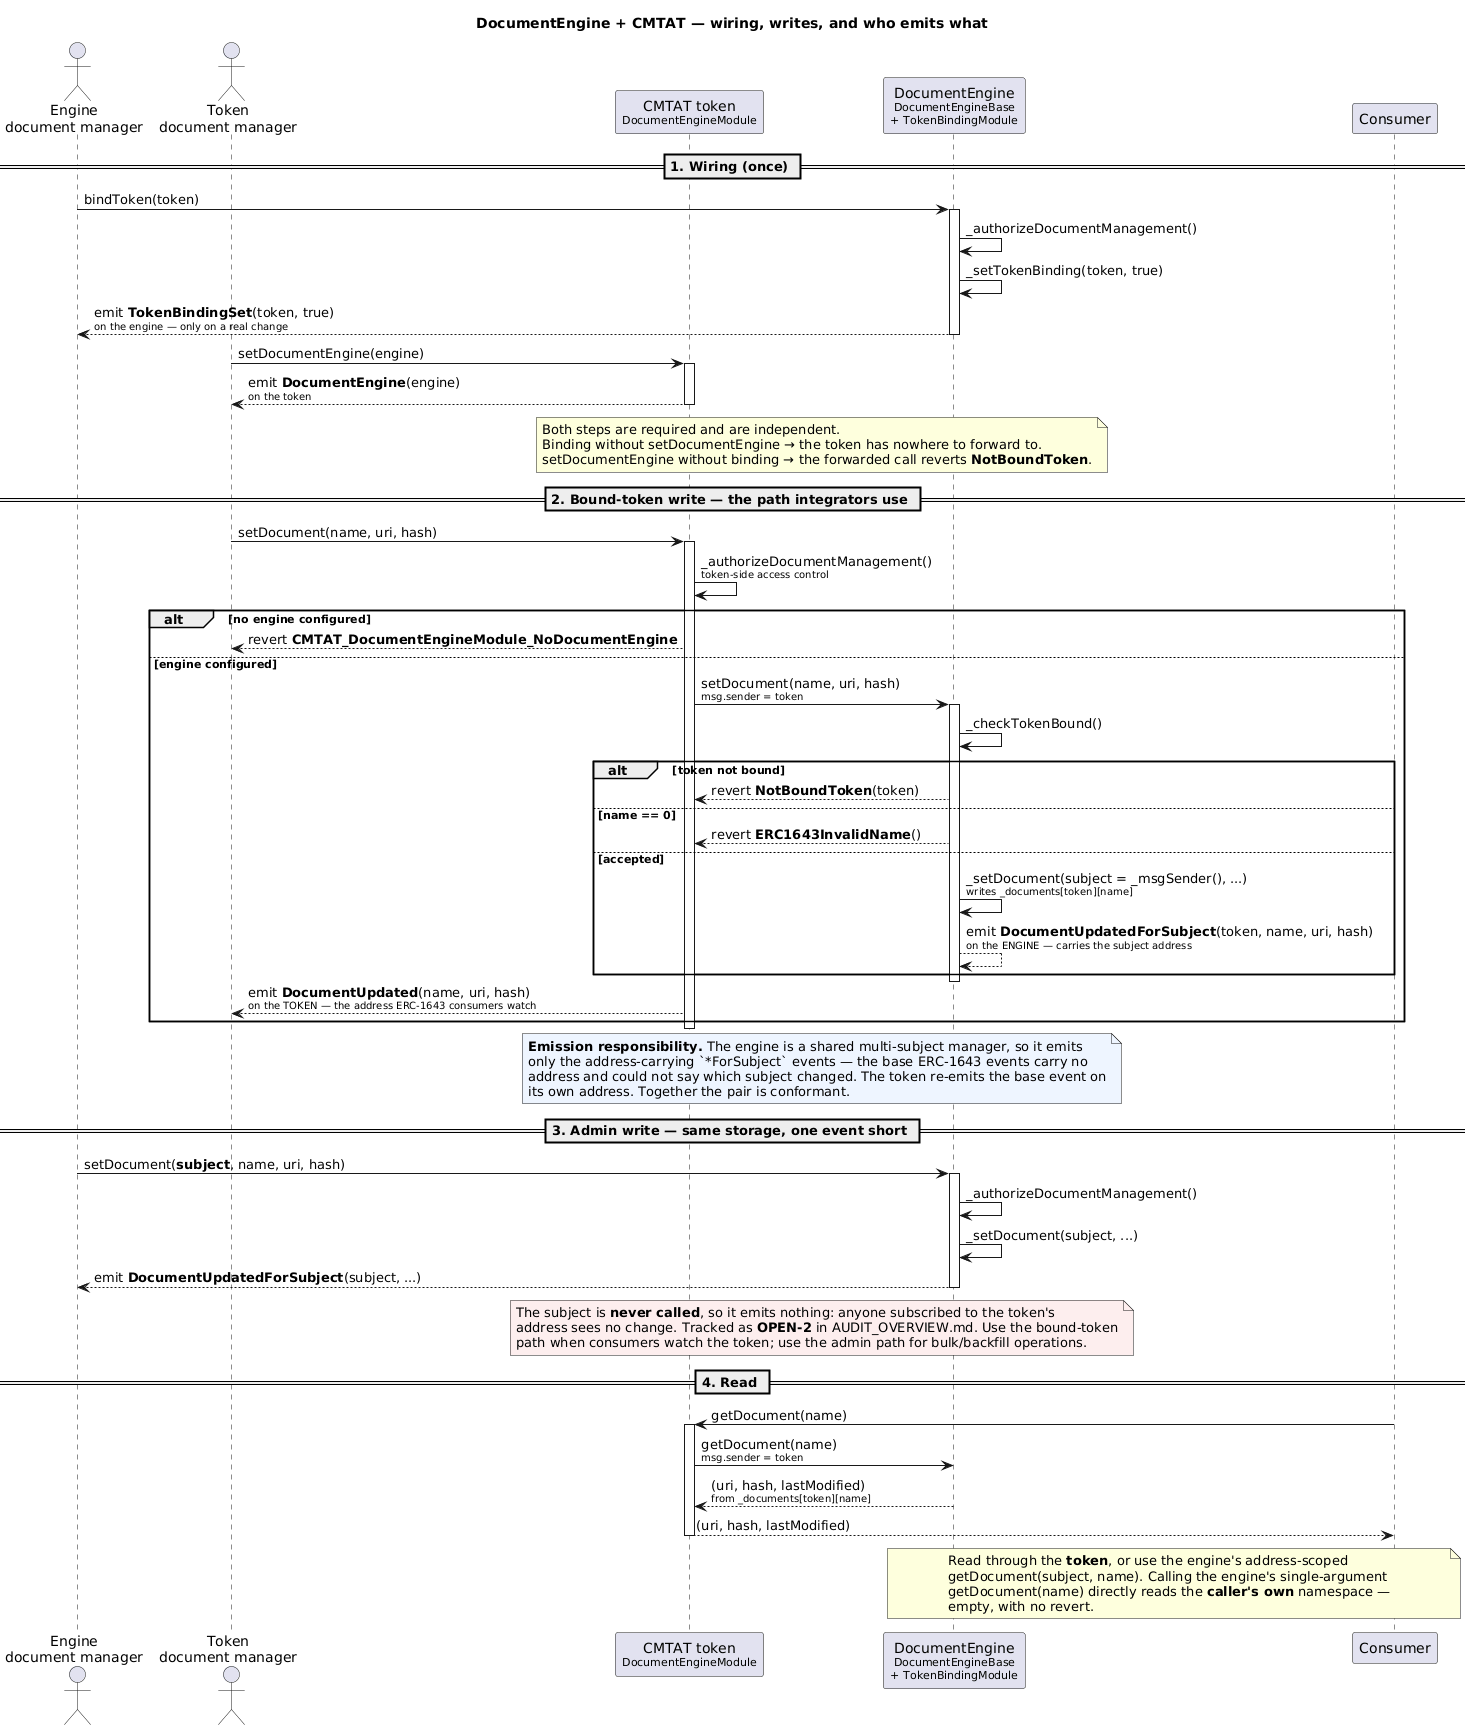

The diagram above was rendered by PlantUML. Its source (embedded in the PNG):
@startuml
title DocumentEngine + CMTAT — wiring, writes, and who emits what

skinparam shadowing false
skinparam sequenceMessageAlign left
skinparam ParticipantPadding 12
skinparam BoxPadding 12

actor "Engine\ndocument manager" as Operator
actor "Token\ndocument manager" as TokenAdmin
participant "CMTAT token\n<size:11>DocumentEngineModule</size>" as Token
participant "DocumentEngine\n<size:11>DocumentEngineBase</size>\n<size:11>+ TokenBindingModule</size>" as Engine

== 1. Wiring (once) ==

Operator -> Engine : bindToken(token)
activate Engine
Engine -> Engine : _authorizeDocumentManagement()
Engine -> Engine : _setTokenBinding(token, true)
Engine --> Operator : emit **TokenBindingSet**(token, true)\n<size:10>on the engine — only on a real change</size>
deactivate Engine

TokenAdmin -> Token : setDocumentEngine(engine)
activate Token
Token --> TokenAdmin : emit **DocumentEngine**(engine)\n<size:10>on the token</size>
deactivate Token

note over Token, Engine
  Both steps are required and are independent.
  Binding without setDocumentEngine → the token has nowhere to forward to.
  setDocumentEngine without binding → the forwarded call reverts **NotBoundToken**.
end note

== 2. Bound-token write — the path integrators use ==

TokenAdmin -> Token : setDocument(name, uri, hash)
activate Token
Token -> Token : _authorizeDocumentManagement()\n<size:10>token-side access control</size>

alt no engine configured
  Token --> TokenAdmin : revert **CMTAT_DocumentEngineModule_NoDocumentEngine**
else engine configured
  Token -> Engine : setDocument(name, uri, hash)\n<size:10>msg.sender = token</size>
  activate Engine
  Engine -> Engine : _checkTokenBound()

  alt token not bound
    Engine --> Token : revert **NotBoundToken**(token)
  else name == 0
    Engine --> Token : revert **ERC1643InvalidName**()
  else accepted
    Engine -> Engine : _setDocument(subject = _msgSender(), ...)\n<size:10>writes _documents[token][name]</size>
    Engine --> Engine : emit **DocumentUpdatedForSubject**(token, name, uri, hash)\n<size:10>on the ENGINE — carries the subject address</size>
  end
  deactivate Engine

  Token --> TokenAdmin : emit **DocumentUpdated**(name, uri, hash)\n<size:10>on the TOKEN — the address ERC-1643 consumers watch</size>
end
deactivate Token

note over Token, Engine #EEF5FF
  **Emission responsibility.** The engine is a shared multi-subject manager, so it emits
  only the address-carrying `*ForSubject` events — the base ERC-1643 events carry no
  address and could not say which subject changed. The token re-emits the base event on
  its own address. Together the pair is conformant.
end note

== 3. Admin write — same storage, one event short ==

Operator -> Engine : setDocument(**subject**, name, uri, hash)
activate Engine
Engine -> Engine : _authorizeDocumentManagement()
Engine -> Engine : _setDocument(subject, ...)
Engine --> Operator : emit **DocumentUpdatedForSubject**(subject, ...)
deactivate Engine

note over Token, Engine #FDEEEE
  The subject is **never called**, so it emits nothing: anyone subscribed to the token's
  address sees no change. Tracked as **OPEN-2** in AUDIT_OVERVIEW.md. Use the bound-token
  path when consumers watch the token; use the admin path for bulk/backfill operations.
end note

== 4. Read ==

participant "Consumer" as Consumer
Consumer -> Token : getDocument(name)
activate Token
Token -> Engine : getDocument(name)\n<size:10>msg.sender = token</size>
Engine --> Token : (uri, hash, lastModified)\n<size:10>from _documents[token][name]</size>
Token --> Consumer : (uri, hash, lastModified)
deactivate Token

note over Consumer, Engine
  Read through the **token**, or use the engine's address-scoped
  getDocument(subject, name). Calling the engine's single-argument
  getDocument(name) directly reads the **caller's own** namespace —
  empty, with no revert.
end note

@enduml